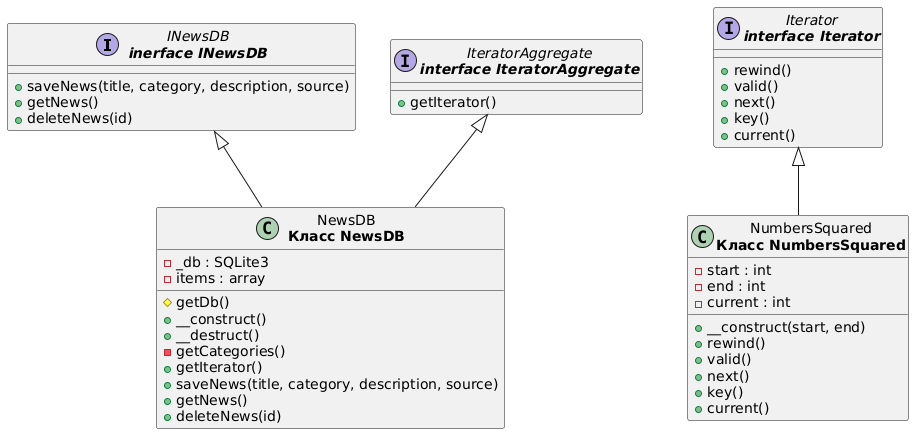

The diagram above was rendered by PlantUML. Its source (embedded in the PNG):
@startuml
interface "INewsDB\n<b>inerface INewsDB</b>" as INewsDB {
    +saveNews(title, category, description, source)
    +getNews()
    +deleteNews(id)
  }

  interface "Iterator\n<b>interface Iterator</b>" as Iterator {
    +rewind()
    +valid()
    +next()
    +key()
    +current()
  }

  interface "IteratorAggregate\n<b>interface IteratorAggregate</b>" as IteratorAggregate {
    +getIterator()
  }

  class "NewsDB\n<b>Класс NewsDB</b>" as NewsDB {
    -_db : SQLite3
    -items : array
    #getDb()
    +__construct()
    +__destruct()
    -getCategories()
    +getIterator()
    +saveNews(title, category, description, source)
    +getNews()
    +deleteNews(id)
  }

  class "NumbersSquared\n<b>Класс NumbersSquared</b>" as NumbersSquared {
    -start : int
    -end : int
    -current : int
    +__construct(start, end)
    +rewind()
    +valid()
    +next()
    +key()
    +current()
  }

  INewsDB <|-- NewsDB
  IteratorAggregate <|-- NewsDB
  Iterator <|-- NumbersSquared
@enduml